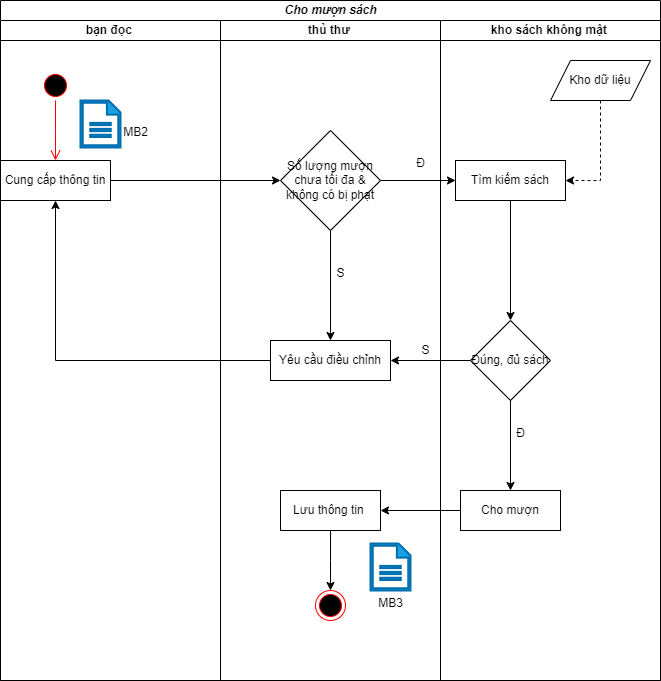

The diagram above was exported from draw.io. Its source (the exported page's mxGraphModel, read from the mxfile embedded in the PNG):
<mxGraphModel dx="794" dy="519" grid="1" gridSize="10" guides="1" tooltips="1" connect="1" arrows="1" fold="1" page="1" pageScale="1" pageWidth="1169" pageHeight="1654" math="0" shadow="0">
  <root>
    <mxCell id="0" />
    <mxCell id="1" parent="0" />
    <mxCell id="vxXTVpgAIJTQ9aPeM-4m-1" value="&lt;b&gt;&lt;i&gt;Cho mượn sách&lt;/i&gt;&lt;/b&gt;" style="swimlane;childLayout=stackLayout;resizeParent=1;resizeParentMax=0;startSize=20;html=1;" parent="1" vertex="1">
      <mxGeometry x="230" y="30" width="660" height="680" as="geometry" />
    </mxCell>
    <mxCell id="vxXTVpgAIJTQ9aPeM-4m-2" value="&lt;b&gt;bạn đọc&amp;nbsp;&lt;/b&gt;" style="swimlane;startSize=20;html=1;" parent="vxXTVpgAIJTQ9aPeM-4m-1" vertex="1">
      <mxGeometry y="20" width="220" height="660" as="geometry" />
    </mxCell>
    <mxCell id="PZH90tFa1FvTuUa4xCPq-1" value="Cung cấp thông tin" style="rounded=0;whiteSpace=wrap;html=1;" parent="vxXTVpgAIJTQ9aPeM-4m-2" vertex="1">
      <mxGeometry y="140" width="110" height="40" as="geometry" />
    </mxCell>
    <mxCell id="TNyPSeuuau3m4eNh1Yvl-1" value="" style="sketch=0;pointerEvents=1;shadow=0;html=1;strokeColor=#006EAF;fillColor=#1ba1e2;labelPosition=center;verticalLabelPosition=bottom;verticalAlign=top;outlineConnect=0;align=center;shape=mxgraph.office.concepts.document;fontColor=#ffffff;strokeWidth=2;" parent="vxXTVpgAIJTQ9aPeM-4m-2" vertex="1">
      <mxGeometry x="80" y="80" width="40" height="47" as="geometry" />
    </mxCell>
    <mxCell id="TNyPSeuuau3m4eNh1Yvl-3" value="MB2" style="text;html=1;align=center;verticalAlign=middle;resizable=0;points=[];autosize=1;strokeColor=none;fillColor=none;" parent="vxXTVpgAIJTQ9aPeM-4m-2" vertex="1">
      <mxGeometry x="110" y="97" width="50" height="30" as="geometry" />
    </mxCell>
    <mxCell id="vxXTVpgAIJTQ9aPeM-4m-3" value="&lt;b&gt;thủ thư&amp;nbsp;&lt;/b&gt;" style="swimlane;startSize=20;html=1;" parent="vxXTVpgAIJTQ9aPeM-4m-1" vertex="1">
      <mxGeometry x="220" y="20" width="220" height="660" as="geometry" />
    </mxCell>
    <mxCell id="DyzgrDIfU1l7qerVMZYW-12" style="edgeStyle=orthogonalEdgeStyle;rounded=0;orthogonalLoop=1;jettySize=auto;html=1;entryX=0.5;entryY=0;entryDx=0;entryDy=0;" parent="vxXTVpgAIJTQ9aPeM-4m-3" source="EkFm7pVBbJczpdYgW8Wn-1" target="DyzgrDIfU1l7qerVMZYW-2" edge="1">
      <mxGeometry relative="1" as="geometry" />
    </mxCell>
    <mxCell id="EkFm7pVBbJczpdYgW8Wn-1" value="Số lượng mượn chưa tối đa &amp;amp; không có bị phạt" style="rhombus;whiteSpace=wrap;html=1;" parent="vxXTVpgAIJTQ9aPeM-4m-3" vertex="1">
      <mxGeometry x="60" y="110" width="100" height="100" as="geometry" />
    </mxCell>
    <mxCell id="DyzgrDIfU1l7qerVMZYW-2" value="Yêu cầu điều chỉnh" style="rounded=0;whiteSpace=wrap;html=1;" parent="vxXTVpgAIJTQ9aPeM-4m-3" vertex="1">
      <mxGeometry x="50" y="320" width="120" height="40" as="geometry" />
    </mxCell>
    <mxCell id="DyzgrDIfU1l7qerVMZYW-17" style="edgeStyle=orthogonalEdgeStyle;rounded=0;orthogonalLoop=1;jettySize=auto;html=1;" parent="vxXTVpgAIJTQ9aPeM-4m-3" source="DyzgrDIfU1l7qerVMZYW-3" edge="1">
      <mxGeometry relative="1" as="geometry">
        <mxPoint x="110" y="570" as="targetPoint" />
      </mxGeometry>
    </mxCell>
    <mxCell id="DyzgrDIfU1l7qerVMZYW-3" value="Lưu thông tin&amp;nbsp;" style="rounded=0;whiteSpace=wrap;html=1;" parent="vxXTVpgAIJTQ9aPeM-4m-3" vertex="1">
      <mxGeometry x="60" y="470" width="100" height="40" as="geometry" />
    </mxCell>
    <mxCell id="DyzgrDIfU1l7qerVMZYW-1" value="" style="ellipse;html=1;shape=endState;fillColor=#000000;strokeColor=#ff0000;" parent="vxXTVpgAIJTQ9aPeM-4m-3" vertex="1">
      <mxGeometry x="95" y="570" width="30" height="30" as="geometry" />
    </mxCell>
    <mxCell id="DyzgrDIfU1l7qerVMZYW-16" value="S" style="text;html=1;align=center;verticalAlign=middle;resizable=0;points=[];autosize=1;strokeColor=none;fillColor=none;" parent="vxXTVpgAIJTQ9aPeM-4m-3" vertex="1">
      <mxGeometry x="190" y="315" width="30" height="30" as="geometry" />
    </mxCell>
    <mxCell id="TNyPSeuuau3m4eNh1Yvl-2" value="" style="sketch=0;pointerEvents=1;shadow=0;html=1;strokeColor=#006EAF;fillColor=#1ba1e2;labelPosition=center;verticalLabelPosition=bottom;verticalAlign=top;outlineConnect=0;align=center;shape=mxgraph.office.concepts.document;fontColor=#ffffff;strokeWidth=2;" parent="vxXTVpgAIJTQ9aPeM-4m-3" vertex="1">
      <mxGeometry x="150" y="523" width="40" height="47" as="geometry" />
    </mxCell>
    <mxCell id="vxXTVpgAIJTQ9aPeM-4m-4" value="&lt;b&gt;kho sách không mật&amp;nbsp;&lt;/b&gt;" style="swimlane;startSize=20;html=1;" parent="vxXTVpgAIJTQ9aPeM-4m-1" vertex="1">
      <mxGeometry x="440" y="20" width="220" height="660" as="geometry" />
    </mxCell>
    <mxCell id="DyzgrDIfU1l7qerVMZYW-7" style="edgeStyle=orthogonalEdgeStyle;rounded=0;orthogonalLoop=1;jettySize=auto;html=1;entryX=0.5;entryY=0;entryDx=0;entryDy=0;" parent="vxXTVpgAIJTQ9aPeM-4m-4" source="EkFm7pVBbJczpdYgW8Wn-2" target="HpoBdUmIsFwANbxYX-_4-4" edge="1">
      <mxGeometry relative="1" as="geometry" />
    </mxCell>
    <mxCell id="EkFm7pVBbJczpdYgW8Wn-2" value="Tìm kiếm sách" style="rounded=0;whiteSpace=wrap;html=1;" parent="vxXTVpgAIJTQ9aPeM-4m-4" vertex="1">
      <mxGeometry x="15" y="140" width="110" height="40" as="geometry" />
    </mxCell>
    <mxCell id="DyzgrDIfU1l7qerVMZYW-8" style="edgeStyle=orthogonalEdgeStyle;rounded=0;orthogonalLoop=1;jettySize=auto;html=1;entryX=0.5;entryY=0;entryDx=0;entryDy=0;" parent="vxXTVpgAIJTQ9aPeM-4m-4" source="HpoBdUmIsFwANbxYX-_4-4" target="HpoBdUmIsFwANbxYX-_4-5" edge="1">
      <mxGeometry relative="1" as="geometry" />
    </mxCell>
    <mxCell id="HpoBdUmIsFwANbxYX-_4-4" value="Đúng, đủ sách" style="rhombus;whiteSpace=wrap;html=1;" parent="vxXTVpgAIJTQ9aPeM-4m-4" vertex="1">
      <mxGeometry x="30" y="300" width="80" height="80" as="geometry" />
    </mxCell>
    <mxCell id="HpoBdUmIsFwANbxYX-_4-5" value="Cho mượn" style="rounded=0;whiteSpace=wrap;html=1;" parent="vxXTVpgAIJTQ9aPeM-4m-4" vertex="1">
      <mxGeometry x="20" y="470" width="100" height="40" as="geometry" />
    </mxCell>
    <mxCell id="DyzgrDIfU1l7qerVMZYW-6" style="edgeStyle=orthogonalEdgeStyle;rounded=0;orthogonalLoop=1;jettySize=auto;html=1;entryX=1;entryY=0.5;entryDx=0;entryDy=0;dashed=1;" parent="vxXTVpgAIJTQ9aPeM-4m-4" source="HpoBdUmIsFwANbxYX-_4-1" target="EkFm7pVBbJczpdYgW8Wn-2" edge="1">
      <mxGeometry relative="1" as="geometry" />
    </mxCell>
    <mxCell id="HpoBdUmIsFwANbxYX-_4-1" value="Kho dữ liệu" style="shape=parallelogram;perimeter=parallelogramPerimeter;whiteSpace=wrap;html=1;fixedSize=1;" parent="vxXTVpgAIJTQ9aPeM-4m-4" vertex="1">
      <mxGeometry x="110" y="40" width="100" height="40" as="geometry" />
    </mxCell>
    <mxCell id="DyzgrDIfU1l7qerVMZYW-4" style="edgeStyle=orthogonalEdgeStyle;rounded=0;orthogonalLoop=1;jettySize=auto;html=1;entryX=0;entryY=0.5;entryDx=0;entryDy=0;" parent="vxXTVpgAIJTQ9aPeM-4m-1" source="PZH90tFa1FvTuUa4xCPq-1" target="EkFm7pVBbJczpdYgW8Wn-1" edge="1">
      <mxGeometry relative="1" as="geometry" />
    </mxCell>
    <mxCell id="DyzgrDIfU1l7qerVMZYW-5" style="edgeStyle=orthogonalEdgeStyle;rounded=0;orthogonalLoop=1;jettySize=auto;html=1;exitX=1;exitY=0.5;exitDx=0;exitDy=0;entryX=0;entryY=0.5;entryDx=0;entryDy=0;" parent="vxXTVpgAIJTQ9aPeM-4m-1" source="EkFm7pVBbJczpdYgW8Wn-1" target="EkFm7pVBbJczpdYgW8Wn-2" edge="1">
      <mxGeometry relative="1" as="geometry" />
    </mxCell>
    <mxCell id="DyzgrDIfU1l7qerVMZYW-9" style="edgeStyle=orthogonalEdgeStyle;rounded=0;orthogonalLoop=1;jettySize=auto;html=1;entryX=1;entryY=0.5;entryDx=0;entryDy=0;" parent="vxXTVpgAIJTQ9aPeM-4m-1" source="HpoBdUmIsFwANbxYX-_4-5" target="DyzgrDIfU1l7qerVMZYW-3" edge="1">
      <mxGeometry relative="1" as="geometry" />
    </mxCell>
    <mxCell id="DyzgrDIfU1l7qerVMZYW-10" style="edgeStyle=orthogonalEdgeStyle;rounded=0;orthogonalLoop=1;jettySize=auto;html=1;entryX=1;entryY=0.5;entryDx=0;entryDy=0;" parent="vxXTVpgAIJTQ9aPeM-4m-1" source="HpoBdUmIsFwANbxYX-_4-4" target="DyzgrDIfU1l7qerVMZYW-2" edge="1">
      <mxGeometry relative="1" as="geometry" />
    </mxCell>
    <mxCell id="DyzgrDIfU1l7qerVMZYW-11" style="edgeStyle=orthogonalEdgeStyle;rounded=0;orthogonalLoop=1;jettySize=auto;html=1;entryX=0.5;entryY=1;entryDx=0;entryDy=0;" parent="vxXTVpgAIJTQ9aPeM-4m-1" source="DyzgrDIfU1l7qerVMZYW-2" target="PZH90tFa1FvTuUa4xCPq-1" edge="1">
      <mxGeometry relative="1" as="geometry" />
    </mxCell>
    <mxCell id="PkXweLJbqM7wQdtDpw6M-1" value="" style="ellipse;html=1;shape=startState;fillColor=#000000;strokeColor=#ff0000;" parent="1" vertex="1">
      <mxGeometry x="270" y="100" width="30" height="30" as="geometry" />
    </mxCell>
    <mxCell id="PkXweLJbqM7wQdtDpw6M-2" value="" style="edgeStyle=orthogonalEdgeStyle;html=1;verticalAlign=bottom;endArrow=open;endSize=8;strokeColor=#ff0000;rounded=0;" parent="1" source="PkXweLJbqM7wQdtDpw6M-1" edge="1">
      <mxGeometry relative="1" as="geometry">
        <mxPoint x="285" y="190" as="targetPoint" />
      </mxGeometry>
    </mxCell>
    <mxCell id="DyzgrDIfU1l7qerVMZYW-13" value="Đ" style="text;html=1;align=center;verticalAlign=middle;resizable=0;points=[];autosize=1;strokeColor=none;fillColor=none;" parent="1" vertex="1">
      <mxGeometry x="635" y="178" width="30" height="30" as="geometry" />
    </mxCell>
    <mxCell id="DyzgrDIfU1l7qerVMZYW-14" value="S" style="text;html=1;align=center;verticalAlign=middle;resizable=0;points=[];autosize=1;strokeColor=none;fillColor=none;" parent="1" vertex="1">
      <mxGeometry x="555" y="288" width="30" height="30" as="geometry" />
    </mxCell>
    <mxCell id="DyzgrDIfU1l7qerVMZYW-15" value="Đ" style="text;html=1;align=center;verticalAlign=middle;resizable=0;points=[];autosize=1;strokeColor=none;fillColor=none;" parent="1" vertex="1">
      <mxGeometry x="735" y="448" width="30" height="30" as="geometry" />
    </mxCell>
    <mxCell id="TNyPSeuuau3m4eNh1Yvl-4" value="MB3" style="text;html=1;align=center;verticalAlign=middle;resizable=0;points=[];autosize=1;strokeColor=none;fillColor=none;" parent="1" vertex="1">
      <mxGeometry x="595" y="618" width="50" height="30" as="geometry" />
    </mxCell>
  </root>
</mxGraphModel>